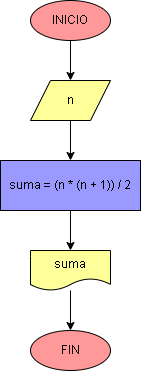

The diagram above was exported from draw.io. Its source (the exported page's mxGraphModel, read from the mxfile embedded in the PNG):
<mxGraphModel dx="650" dy="516" grid="1" gridSize="10" guides="1" tooltips="1" connect="1" arrows="1" fold="1" page="1" pageScale="1" pageWidth="827" pageHeight="1169" background="none" math="0" shadow="0">
  <root>
    <mxCell id="0" />
    <mxCell id="1" parent="0" />
    <mxCell id="4" value="" style="edgeStyle=none;html=1;fontFamily=Helvetica;fontSize=12;fontColor=#000000;labelBackgroundColor=default;rounded=0;strokeColor=#000000;" parent="1" source="2" target="3" edge="1">
      <mxGeometry relative="1" as="geometry" />
    </mxCell>
    <mxCell id="2" value="&lt;font&gt;INICIO&lt;/font&gt;" style="ellipse;whiteSpace=wrap;html=1;fillColor=#FF9999;strokeColor=#000000;fontColor=#000000;rounded=0;" parent="1" vertex="1">
      <mxGeometry x="240" y="120" width="80" height="40" as="geometry" />
    </mxCell>
    <mxCell id="6" value="" style="edgeStyle=none;html=1;fontFamily=Helvetica;fontSize=12;fontColor=#000000;rounded=0;strokeColor=#000000;" parent="1" source="3" target="5" edge="1">
      <mxGeometry relative="1" as="geometry" />
    </mxCell>
    <mxCell id="3" value="&lt;font color=&quot;#000000&quot;&gt;n&lt;/font&gt;" style="shape=parallelogram;perimeter=parallelogramPerimeter;whiteSpace=wrap;html=1;fixedSize=1;fillColor=#FFFF99;strokeColor=#000000;rounded=0;" parent="1" vertex="1">
      <mxGeometry x="240" y="200" width="80" height="40" as="geometry" />
    </mxCell>
    <mxCell id="8" value="" style="edgeStyle=none;html=1;fontFamily=Helvetica;fontSize=12;fontColor=#030303;rounded=0;strokeColor=#000000;" parent="1" source="5" target="7" edge="1">
      <mxGeometry relative="1" as="geometry" />
    </mxCell>
    <mxCell id="5" value="&lt;font color=&quot;#030303&quot;&gt;suma = (n * (n + 1)) / 2&lt;/font&gt;" style="whiteSpace=wrap;html=1;fillColor=#9999FF;strokeColor=#000000;rounded=0;" parent="1" vertex="1">
      <mxGeometry x="210" y="280" width="140" height="50" as="geometry" />
    </mxCell>
    <mxCell id="10" value="" style="edgeStyle=none;html=1;fontFamily=Helvetica;fontSize=12;fontColor=#000000;rounded=0;strokeColor=#000000;" parent="1" source="7" target="9" edge="1">
      <mxGeometry relative="1" as="geometry" />
    </mxCell>
    <mxCell id="7" value="&lt;font color=&quot;#000000&quot;&gt;suma&lt;/font&gt;" style="shape=document;whiteSpace=wrap;html=1;boundedLbl=1;fillColor=#FFFF99;strokeColor=#000000;rounded=0;" parent="1" vertex="1">
      <mxGeometry x="240" y="370" width="80" height="40" as="geometry" />
    </mxCell>
    <mxCell id="9" value="&lt;font color=&quot;#000000&quot;&gt;FIN&lt;/font&gt;" style="ellipse;whiteSpace=wrap;html=1;fillColor=#FF9999;strokeColor=#000000;rounded=0;" parent="1" vertex="1">
      <mxGeometry x="240" y="450" width="80" height="40" as="geometry" />
    </mxCell>
  </root>
</mxGraphModel>